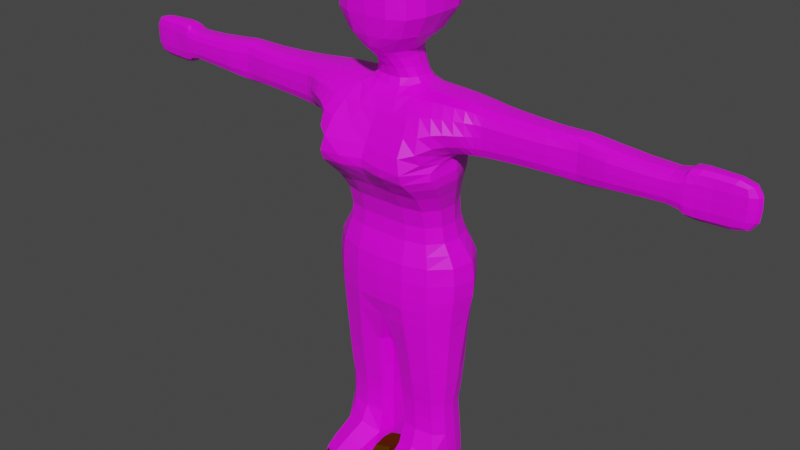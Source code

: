 # Source: TemplateWoman2.blend  (saved by Blender 2.82.7; exported with 4.5.12 LTS)
import bpy
from mathutils import Matrix  # noqa: F401  (used for matrix-valued properties, if any)

bpy.ops.wm.read_factory_settings(use_empty=True)
scene = bpy.context.scene
scene.name = 'Scene'

# ---- collections
col_collection = bpy.data.collections.new('Collection'); scene.collection.children.link(col_collection)

# ---- images (referenced by path relative to the original .blend; pixels are not part of the script)
import os
ASSET_DIR = os.environ.get("B2B_ASSET_DIR", "")  # directory of the original .blend (textures are referenced by path, not embedded)
HERE = os.path.dirname(os.path.abspath(__file__))  # packed textures are extracted next to this script under _unpacked/

def load_image(name, relpath, width, height, colorspace="sRGB"):
    """Load a texture the original file referenced (path relative to the .blend, or extracted next to this script)."""
    p = next((c for c in (os.path.join(HERE, relpath), os.path.join(ASSET_DIR, relpath)) if relpath and os.path.exists(c)), "")
    if p:
        img = bpy.data.images.load(p, check_existing=True)
        img.name = name
    else:  # same state as the original file: an image datablock whose file is absent (Cycles renders it pink)
        img = bpy.data.images.new(name, width, height)
        img.source = "FILE"
        img.filepath = "//" + (relpath or name)
    img.colorspace_settings.name = colorspace
    return img
img_templatewomantex3_png = load_image('TemplateWomanTex3.png', 'TemplateWomanTex3.png', 1024, 1024, 'sRGB')

# ---- materials (node trees are filled in below, after node groups)
mat_body2 = bpy.data.materials.new('Body2')
mat_body2.alpha_threshold = 0.0
mat_body2.use_transparent_shadow = False
mat_body2.line_color = (0.0, 0.0, 0.0, 1.0)
mat_hair2 = bpy.data.materials.new('hair2')
mat_hair2.use_transparent_shadow = False

# ---- material node trees
mat_body2.use_nodes = True; mat_body2.node_tree.nodes.clear()
_N = mat_body2.node_tree.nodes; _L = mat_body2.node_tree.links
n0 = _N.new('ShaderNodeOutputMaterial'); n0.name = 'Material Output'; n0.location = (300, 300)
n1 = _N.new('ShaderNodeBsdfPrincipled'); n1.name = 'Principled BSDF'; n1.location = (10, 300)
n1.distribution = 'GGX'
n1.subsurface_method = 'BURLEY'
n1.inputs[2].default_value = 0.4
n1.inputs[3].default_value = 1.45
n1.inputs[27].default_value = (0.0, 0.0, 0.0, 1.0)
n1.inputs[28].default_value = 1.0
n2 = _N.new('ShaderNodeTexImage'); n2.name = 'Image Texture'; n2.location = (-180, 275)
n2.image = img_templatewomantex3_png
_L.new(n1.outputs[0], n0.inputs[0])
_L.new(n2.outputs[0], n1.inputs[0])
n0.is_active_output = True
mat_hair2.use_nodes = True; mat_hair2.node_tree.nodes.clear()
_N = mat_hair2.node_tree.nodes; _L = mat_hair2.node_tree.links
n0 = _N.new('ShaderNodeOutputMaterial'); n0.name = 'Material Output'; n0.location = (300, 300)
n1 = _N.new('ShaderNodeBsdfPrincipled'); n1.name = 'Principled BSDF'; n1.location = (10, 300)
n1.distribution = 'GGX'
n1.subsurface_method = 'BURLEY'
n1.inputs[0].default_value = (0.09905, 0.03444, 0.0, 1.0)
n1.inputs[1].default_value = 0.8
n1.inputs[3].default_value = 1.45
n1.inputs[13].default_value = 0.0375
n1.inputs[27].default_value = (0.0, 0.0, 0.0, 1.0)
n1.inputs[28].default_value = 1.0
_L.new(n1.outputs[0], n0.inputs[0])
n0.is_active_output = True

# ---- world
world_world = bpy.data.worlds.new('World'); scene.world = world_world
world_world.use_nodes = True; world_world.node_tree.nodes.clear()
_N = world_world.node_tree.nodes; _L = world_world.node_tree.links
n0 = _N.new('ShaderNodeOutputWorld'); n0.name = 'World Output'; n0.location = (300, 300)
n1 = _N.new('ShaderNodeBackground'); n1.name = 'Background'; n1.location = (10, 300)
n1.inputs[0].default_value = (0.05088, 0.05088, 0.05088, 1.0)
_L.new(n1.outputs[0], n0.inputs[0])
n0.is_active_output = True
world_world.color = (0.05088, 0.05088, 0.05088)
world_world.use_sun_shadow = False
world_world.sun_shadow_jitter_overblur = 0.0

# ---- meshes
me_cube = bpy.data.meshes.new('Cube')
me_cube.from_pydata([(0.1474, 0.1204, 1.753), (0.1617, 0.1432, 1.562), (0.09101, -0.1421, 1.753), (0.1725, -0.1648, 1.562), (0.03831, 0.05158, 1.482), (0.03831, -0.1195, 1.482), (0.06829, 0.05158, 1.383), (0.06829, -0.04063, 1.383), (0.08644, 0.0795, 1.373), (0.086, -0.07842, 1.373), (0.1235, 0.1624, 1.211), (0.1381, -0.2725, 1.159), (0.09633, 0.1266, 1.035), (0.1493, -0.08701, 1.035), (1.037, -0.02821, 1.356), (1.037, 0.02494, 1.356), (1.037, -0.02821, 1.229), (1.037, 0.02494, 1.229), (0.164, -0.2006, 1.118), (0.1295, 0.1545, 1.159), (0.1608, 0.1266, 0.9066), (0.1608, -0.08701, 0.9066), (0.8739, -0.03718, 1.329), (0.8739, 0.03391, 1.329), (0.8739, 0.03391, 1.256), (0.8739, -0.03718, 1.256), (0.3245, 0.0617, 1.357), (0.3245, 0.0617, 1.228), (0.3245, -0.06413, 1.228), (0.3245, -0.06413, 1.357), (0.5898, -0.03609, 1.359), (0.5898, 0.03282, 1.359), (0.5898, 0.03282, 1.226), (0.5898, -0.03609, 1.226), (0.6375, -0.05485, 1.347), (0.6375, 0.05158, 1.347), (0.6375, 0.05158, 1.238), (0.6375, -0.05485, 1.238), (0.5257, 0.05158, 1.347), (0.5257, 0.05158, 1.238), (0.5257, -0.05485, 1.238), (0.5257, -0.05485, 1.347), (0.2932, 0.06739, 1.362), (0.2932, 0.06739, 1.222), (0.2932, -0.06912, 1.222), (0.2932, -0.06912, 1.362), (0.1081, 0.1986, 0.8706), (0.1688, -0.1183, 0.8706), (0.1081, 0.1787, 0.6985), (0.1688, -0.1183, 0.6985), (0.02827, -0.05925, 0.00599), (0.2116, -0.05925, 0.00599), (0.1902, 0.09782, 0.00599), (0.02827, 0.09782, 0.00599), (0.01433, 0.07979, 0.3671), (0.01433, -0.069, 0.3671), (0.1762, -0.069, 0.3671), (0.1762, 0.07979, 0.3671), (0.0213, 0.09782, 0.1791), (0.1832, -0.05925, 0.1791), (0.0213, -0.05925, 0.1791), (0.1832, 0.09782, 0.1791), (0.02827, -0.2368, 0.00599), (0.2116, -0.2368, 0.00599), (0.2046, -0.2368, 0.1791), (0.0213, -0.2368, 0.1791), (0.8571, -0.0425, 1.358), (0.8571, 0.03923, 1.358), (0.8571, 0.03923, 1.226), (0.8571, -0.0425, 1.226), (0.9324, -0.02821, 1.356), (0.9324, 0.02494, 1.356), (0.9324, 0.02494, 1.229), (0.9324, -0.02821, 1.229), (0.1688, -0.1183, 0.7266), (0.1081, 0.1782, 0.7266), (0.2239, 0.07345, 1.368), (0.2762, 0.06433, 1.217), (0.2445, -0.06109, 1.217), (0.2239, -0.07377, 1.368), (0.1546, 0.07647, 1.371), (0.1492, 0.06743, 1.214), (0.1806, -0.08502, 1.214), (0.1546, -0.0761, 1.371), (0.01252, -0.0754, 0.3823), (0.1831, 0.09265, 0.3823), (0.01252, 0.09265, 0.3823), (0.1831, -0.0754, 0.3823), (0.01595, -0.06673, 0.3268), (0.1779, 0.08399, 0.3268), (0.01595, 0.08399, 0.3268), (0.1779, -0.06673, 0.3268), (0.03831, -0.08005, 1.461), (0.03831, 0.05158, 1.461), (0.1555, -0.1754, 1.266), (0.1235, 0.0861, 1.292), (1.037, -0.02821, 1.292), (1.037, 0.02494, 1.292), (0.8739, -0.03718, 1.292), (0.8739, 0.03391, 1.292), (0.3245, 0.0617, 1.292), (0.3245, -0.06413, 1.292), (0.5898, 0.03282, 1.292), (0.5898, -0.03609, 1.292), (0.6375, 0.05158, 1.292), (0.6375, -0.05485, 1.292), (0.5257, -0.05485, 1.292), (0.5257, 0.05158, 1.292), (0.2932, -0.06912, 1.292), (0.2932, 0.06739, 1.292), (0.8571, -0.0425, 1.292), (0.8571, 0.03923, 1.292), (0.9324, -0.02821, 1.292), (0.9324, 0.02494, 1.292), (0.2762, 0.07164, 1.292), (0.2604, -0.1223, 1.292), (0.2096, -0.1489, 1.292), (0.2678, 0.09376, 1.292), (0.1287, -0.01081, 1.797), (0.1721, -0.01081, 1.562), (0.06829, -0.03394, 1.482), (0.06829, 0.005473, 1.383), (0.1047, 0.0005394, 1.373), (0.2359, -0.02014, 1.185), (0.1823, 0.0198, 1.035), (1.056, -0.001682, 1.361), (1.056, -0.001682, 1.224), (0.2518, -0.02307, 1.138), (0.1823, 0.0198, 0.9066), (0.8857, -0.001682, 1.253), (0.8857, -0.001682, 1.331), (0.3116, -0.001239, 1.362), (0.3116, -0.001239, 1.223), (0.5888, -0.001682, 1.363), (0.5888, -0.001682, 1.221), (0.6387, -0.001682, 1.351), (0.6387, -0.001682, 1.234), (0.5219, -0.001682, 1.234), (0.5219, -0.001682, 1.351), (0.2788, -0.0008741, 1.217), (0.2788, -0.0008741, 1.368), (0.2855, 0.04017, 0.8706), (0.2609, 0.03022, 0.6985), (0.2116, 0.01929, 0.00599), (0.02827, 0.01929, 0.00599), (0.1977, 0.005396, 0.3671), (0.01433, 0.005396, 0.3671), (0.2046, 0.01929, 0.1791), (0.0213, 0.01929, 0.1791), (0.8682, -0.001682, 1.221), (0.8682, -0.001682, 1.363), (0.9468, -0.001682, 1.224), (0.9468, -0.001682, 1.361), (0.2855, 0.02999, 0.7266), (0.2065, -0.0001413, 1.373), (0.2446, 0.001722, 1.211), (0.2284, 0.01346, 1.208), (0.1341, 0.000225, 1.376), (0.01252, 0.008622, 0.3823), (0.2045, 0.008622, 0.3823), (0.01595, 0.008631, 0.3268), (0.1993, 0.008631, 0.3268), (0.06829, -0.01424, 1.461), (1.056, -0.001682, 1.292), (0.1342, 0.06743, 1.214), (-0.1474, 0.1204, 1.753), (-0.1617, 0.1432, 1.562), (-0.09101, -0.1421, 1.753), (-0.1725, -0.1648, 1.562), (-0.03831, 0.05158, 1.482), (-0.03831, -0.1195, 1.482), (-0.06829, 0.05158, 1.383), (-0.06829, -0.04063, 1.383), (-0.08644, 0.0795, 1.373), (-0.086, -0.07842, 1.373), (-0.1235, 0.1624, 1.211), (-0.1381, -0.2725, 1.159), (-0.09633, 0.1266, 1.035), (-0.1493, -0.08701, 1.035), (-1.037, -0.02821, 1.356), (-1.037, 0.02494, 1.356), (-1.037, -0.02821, 1.229), (-1.037, 0.02494, 1.229), (-0.164, -0.2006, 1.118), (-0.1295, 0.1545, 1.159), (-0.1608, 0.1266, 0.9066), (-0.1608, -0.08701, 0.9066), (-0.8739, -0.03718, 1.329), (-0.8739, 0.03391, 1.329), (-0.8739, 0.03391, 1.256), (-0.8739, -0.03718, 1.256), (-0.3245, 0.0617, 1.357), (-0.3245, 0.0617, 1.228), (-0.3245, -0.06413, 1.228), (-0.3245, -0.06413, 1.357), (-0.5898, -0.03609, 1.359), (-0.5898, 0.03282, 1.359), (-0.5898, 0.03282, 1.226), (-0.5898, -0.03609, 1.226), (-0.6375, -0.05485, 1.347), (-0.6375, 0.05158, 1.347), (-0.6375, 0.05158, 1.238), (-0.6375, -0.05485, 1.238), (-0.5257, 0.05158, 1.347), (-0.5257, 0.05158, 1.238), (-0.5257, -0.05485, 1.238), (-0.5257, -0.05485, 1.347), (-0.2932, 0.06739, 1.362), (-0.2932, 0.06739, 1.222), (-0.2932, -0.06912, 1.222), (-0.2932, -0.06912, 1.362), (-0.1081, 0.1986, 0.8706), (-0.1688, -0.1183, 0.8706), (-0.1081, 0.1787, 0.6985), (-0.1688, -0.1183, 0.6985), (0.0, 0.1527, 1.562), (0.0, -0.1712, 1.763), (0.0, -0.1648, 1.562), (0.0, 0.128, 1.754), (0.0, 0.05158, 1.482), (0.0, -0.1623, 1.482), (0.0, 0.05158, 1.383), (0.0, -0.04063, 1.382), (0.0, 0.05158, 1.347), (0.0, -0.102, 1.347), (0.0, 0.1277, 1.238), (0.0, -0.1561, 1.186), (0.0, 0.1266, 1.035), (0.0, -0.08701, 1.035), (0.0, 0.1277, 1.159), (0.0, -0.1711, 1.159), (0.0, 0.1266, 0.9066), (0.0, -0.08701, 0.9066), (0.0, 0.1986, 0.8706), (0.0, -0.1183, 0.8706), (0.0, 0.1787, 0.6985), (0.0, -0.1183, 0.6985), (-0.02827, -0.05925, 0.00599), (-0.2116, -0.05925, 0.00599), (-0.1902, 0.09782, 0.00599), (-0.02827, 0.09782, 0.00599), (-0.01433, 0.07979, 0.3671), (-0.01433, -0.069, 0.3671), (-0.1762, -0.069, 0.3671), (-0.1762, 0.07979, 0.3671), (-0.0213, 0.09782, 0.1791), (-0.1832, -0.05925, 0.1791), (-0.0213, -0.05925, 0.1791), (-0.1832, 0.09782, 0.1791), (-0.02827, -0.2368, 0.00599), (-0.2116, -0.2368, 0.00599), (-0.2046, -0.2368, 0.1791), (-0.0213, -0.2368, 0.1791), (-0.8571, -0.0425, 1.358), (-0.8571, 0.03923, 1.358), (-0.8571, 0.03923, 1.226), (-0.8571, -0.0425, 1.226), (-0.9324, -0.02821, 1.356), (-0.9324, 0.02494, 1.356), (-0.9324, 0.02494, 1.229), (-0.9324, -0.02821, 1.229), (-0.1688, -0.1183, 0.7266), (-0.1081, 0.1782, 0.7266), (0.0, 0.1782, 0.7266), (0.0, -0.1183, 0.7266), (-0.2239, 0.07345, 1.368), (-0.2762, 0.06433, 1.217), (-0.2445, -0.06109, 1.217), (-0.2239, -0.07377, 1.368), (-0.1546, 0.07647, 1.371), (-0.1492, 0.06743, 1.214), (-0.1806, -0.08502, 1.214), (-0.1546, -0.0761, 1.371), (-0.01252, -0.0754, 0.3823), (-0.1831, 0.09265, 0.3823), (-0.01252, 0.09265, 0.3823), (-0.1831, -0.0754, 0.3823), (-0.01595, -0.06673, 0.3268), (-0.1779, 0.08399, 0.3268), (-0.01595, 0.08399, 0.3268), (-0.1779, -0.06673, 0.3268), (-0.03831, -0.08005, 1.461), (-0.03831, 0.05158, 1.461), (0.0, -0.1104, 1.461), (0.0, 0.05158, 1.461), (-0.1555, -0.1754, 1.266), (-0.1235, 0.0861, 1.292), (-1.037, -0.02821, 1.292), (-1.037, 0.02494, 1.292), (-0.8739, -0.03718, 1.292), (-0.8739, 0.03391, 1.292), (-0.3245, 0.0617, 1.292), (-0.3245, -0.06413, 1.292), (-0.5898, 0.03282, 1.292), (-0.5898, -0.03609, 1.292), (-0.6375, 0.05158, 1.292), (-0.6375, -0.05485, 1.292), (-0.5257, -0.05485, 1.292), (-0.5257, 0.05158, 1.292), (-0.2932, -0.06912, 1.292), (-0.2932, 0.06739, 1.292), (0.0, 0.103, 1.292), (0.0, -0.1291, 1.266), (-0.8571, -0.0425, 1.292), (-0.8571, 0.03923, 1.292), (-0.9324, -0.02821, 1.292), (-0.9324, 0.02494, 1.292), (-0.2762, 0.07164, 1.292), (-0.2604, -0.1223, 1.292), (-0.2096, -0.1489, 1.292), (-0.2678, 0.09376, 1.292), (-0.1287, -0.01081, 1.797), (-0.1721, -0.01081, 1.562), (-0.06829, -0.03394, 1.482), (-0.06829, 0.005473, 1.383), (-0.1047, 0.0005394, 1.373), (-0.2359, -0.02014, 1.185), (-0.1823, 0.0198, 1.035), (-1.056, -0.001682, 1.361), (-1.056, -0.001682, 1.224), (-0.2518, -0.02307, 1.138), (-0.1823, 0.0198, 0.9066), (-0.8857, -0.001682, 1.253), (-0.8857, -0.001682, 1.331), (-0.3116, -0.001239, 1.362), (-0.3116, -0.001239, 1.223), (-0.5888, -0.001682, 1.363), (-0.5888, -0.001682, 1.221), (-0.6387, -0.001682, 1.351), (-0.6387, -0.001682, 1.234), (-0.5219, -0.001682, 1.234), (-0.5219, -0.001682, 1.351), (-0.2788, -0.0008741, 1.217), (-0.2788, -0.0008741, 1.368), (-0.2855, 0.04017, 0.8706), (-0.2609, 0.03022, 0.6985), (0.0, 0.03022, 0.6985), (0.0, -0.0117, 1.819), (-0.2116, 0.01929, 0.00599), (-0.02827, 0.01929, 0.00599), (-0.1977, 0.005396, 0.3671), (-0.01433, 0.005396, 0.3671), (-0.2046, 0.01929, 0.1791), (-0.0213, 0.01929, 0.1791), (-0.8682, -0.001682, 1.221), (-0.8682, -0.001682, 1.363), (-0.9468, -0.001682, 1.224), (-0.9468, -0.001682, 1.361), (-0.2855, 0.02999, 0.7266), (-0.2065, -0.0001413, 1.373), (-0.2446, 0.001722, 1.211), (-0.2284, 0.01346, 1.208), (-0.1341, 0.000225, 1.376), (-0.01252, 0.008622, 0.3823), (-0.2045, 0.008622, 0.3823), (-0.01595, 0.008631, 0.3268), (-0.1993, 0.008631, 0.3268), (-0.06829, -0.01424, 1.461), (-1.056, -0.001682, 1.292), (-0.1342, 0.06743, 1.214)], [], [(215, 1, 4, 219), (119, 118, 2, 3), (215, 218, 0, 1), (119, 3, 5, 120), (121, 7, 9, 122), (162, 92, 7, 121), (284, 93, 6, 221), (152, 70, 14, 125), (221, 6, 8, 223), (301, 95, 10, 225), (124, 13, 21, 128), (127, 18, 13, 124), (229, 19, 12, 227), (163, 96, 16, 126), (113, 71, 15, 97), (151, 72, 17, 126), (112, 73, 16, 96), (225, 10, 19, 229), (123, 11, 18, 127), (227, 12, 20, 231), (105, 37, 25, 98), (136, 36, 24, 129), (104, 35, 23, 99), (135, 34, 22, 130), (140, 45, 29, 131), (109, 42, 26, 100), (139, 43, 27, 132), (108, 44, 28, 101), (138, 41, 30, 133), (107, 38, 31, 102), (137, 39, 32, 134), (106, 40, 33, 103), (133, 30, 34, 135), (102, 31, 35, 104), (134, 32, 36, 136), (103, 33, 37, 105), (101, 28, 40, 106), (132, 27, 39, 137), (100, 26, 38, 107), (131, 29, 41, 138), (115, 78, 44, 108), (155, 77, 43, 139), (114, 76, 42, 109), (154, 79, 45, 140), (128, 21, 47, 141), (231, 20, 46, 233), (148, 58, 53, 144), (153, 74, 49, 142), (263, 75, 48, 235), (21, 232, 234, 47), (74, 264, 236, 49), (13, 228, 232, 21), (11, 226, 230, 18), (94, 302, 226, 11), (18, 230, 228, 13), (7, 222, 224, 9), (92, 283, 222, 7), (3, 217, 220, 5), (3, 2, 216, 217), (118, 337, 216, 2), (144, 143, 51, 50), (147, 59, 51, 143), (58, 61, 52, 53), (60, 50, 62, 65), (87, 84, 55, 56), (86, 85, 57, 54), (159, 87, 56, 145), (158, 86, 54, 146), (91, 88, 60, 59), (90, 89, 61, 58), (161, 91, 59, 147), (160, 90, 58, 148), (64, 65, 62, 63), (51, 59, 64, 63), (50, 51, 63, 62), (59, 60, 65, 64), (98, 25, 69, 110), (129, 24, 68, 149), (99, 23, 67, 111), (130, 22, 66, 150), (110, 69, 73, 112), (149, 68, 72, 151), (111, 67, 71, 113), (150, 66, 70, 152), (47, 234, 264, 74), (233, 46, 75, 263), (141, 47, 74, 153), (157, 83, 79, 154), (117, 80, 76, 114), (156, 81, 77, 155), (116, 82, 78, 115), (94, 11, 82, 116), (123, 10, 81, 156), (95, 8, 80, 117), (122, 9, 83, 157), (336, 235, 86, 158), (142, 49, 87, 159), (235, 48, 85, 86), (49, 236, 84, 87), (146, 54, 90, 160), (145, 56, 91, 161), (54, 57, 89, 90), (56, 55, 88, 91), (5, 220, 283, 92), (219, 4, 93, 284), (120, 5, 92, 162), (10, 95, 117, 81), (9, 94, 116, 83), (83, 116, 115, 79), (81, 117, 114, 77), (68, 111, 113, 72), (66, 110, 112, 70), (24, 99, 111, 68), (22, 98, 110, 66), (9, 224, 302, 94), (77, 114, 109, 43), (79, 115, 108, 45), (27, 100, 107, 39), (29, 101, 106, 41), (30, 103, 105, 34), (32, 102, 104, 36), (41, 106, 103, 30), (39, 107, 102, 32), (45, 108, 101, 29), (43, 109, 100, 27), (36, 104, 99, 24), (34, 105, 98, 22), (70, 112, 96, 14), (72, 113, 97, 17), (125, 14, 96, 163), (223, 8, 95, 301), (15, 125, 163, 97), (4, 120, 162, 93), (57, 145, 161, 89), (55, 146, 160, 88), (48, 142, 159, 85), (236, 336, 158, 84), (8, 122, 157, 80), (11, 123, 156, 82), (82, 156, 155, 78), (80, 157, 154, 76), (46, 141, 153, 75), (67, 150, 152, 71), (69, 149, 151, 73), (23, 130, 150, 67), (25, 129, 149, 69), (88, 160, 148, 60), (89, 161, 147, 61), (84, 158, 146, 55), (85, 159, 145, 57), (61, 147, 143, 52), (53, 52, 143, 144), (0, 218, 337, 118), (75, 153, 142, 48), (60, 148, 144, 50), (20, 128, 141, 46), (76, 154, 140, 42), (78, 155, 139, 44), (26, 131, 138, 38), (28, 132, 137, 40), (33, 134, 136, 37), (31, 133, 135, 35), (40, 137, 134, 33), (38, 138, 133, 31), (44, 139, 132, 28), (42, 140, 131, 26), (35, 135, 130, 23), (37, 136, 129, 25), (10, 123, 127, 19), (73, 151, 126, 16), (97, 163, 126, 17), (19, 127, 124, 12), (12, 124, 128, 20), (71, 152, 125, 15), (93, 162, 121, 6), (6, 121, 122, 8), (1, 119, 120, 4), (1, 0, 118, 119), (215, 219, 169, 166), (312, 168, 167, 311), (215, 166, 165, 218), (312, 313, 170, 168), (314, 315, 174, 172), (357, 314, 172, 281), (284, 221, 171, 282), (347, 318, 179, 257), (221, 223, 173, 171), (301, 225, 175, 286), (317, 321, 186, 178), (320, 317, 178, 183), (229, 227, 177, 184), (358, 319, 181, 287), (306, 288, 180, 258), (346, 319, 182, 259), (305, 287, 181, 260), (225, 229, 184, 175), (316, 320, 183, 176), (227, 231, 185, 177), (296, 289, 190, 202), (329, 322, 189, 201), (295, 290, 188, 200), (328, 323, 187, 199), (333, 324, 194, 210), (300, 291, 191, 207), (332, 325, 192, 208), (299, 292, 193, 209), (331, 326, 195, 206), (298, 293, 196, 203), (330, 327, 197, 204), (297, 294, 198, 205), (326, 328, 199, 195), (293, 295, 200, 196), (327, 329, 201, 197), (294, 296, 202, 198), (292, 297, 205, 193), (325, 330, 204, 192), (291, 298, 203, 191), (324, 331, 206, 194), (308, 299, 209, 267), (350, 332, 208, 266), (307, 300, 207, 265), (349, 333, 210, 268), (321, 334, 212, 186), (231, 233, 211, 185), (343, 339, 240, 245), (348, 335, 214, 261), (263, 235, 213, 262), (186, 212, 234, 232), (261, 214, 236, 264), (178, 186, 232, 228), (176, 183, 230, 226), (285, 176, 226, 302), (183, 178, 228, 230), (172, 174, 224, 222), (281, 172, 222, 283), (168, 170, 220, 217), (168, 217, 216, 167), (311, 167, 216, 337), (339, 237, 238, 338), (342, 338, 238, 246), (245, 240, 239, 248), (247, 252, 249, 237), (276, 243, 242, 273), (275, 241, 244, 274), (354, 340, 243, 276), (353, 341, 241, 275), (280, 246, 247, 277), (279, 245, 248, 278), (356, 342, 246, 280), (355, 343, 245, 279), (251, 250, 249, 252), (238, 250, 251, 246), (237, 249, 250, 238), (246, 251, 252, 247), (289, 303, 256, 190), (322, 344, 255, 189), (290, 304, 254, 188), (323, 345, 253, 187), (303, 305, 260, 256), (344, 346, 259, 255), (304, 306, 258, 254), (345, 347, 257, 253), (212, 261, 264, 234), (233, 263, 262, 211), (334, 348, 261, 212), (352, 349, 268, 272), (310, 307, 265, 269), (351, 350, 266, 270), (309, 308, 267, 271), (285, 309, 271, 176), (316, 351, 270, 175), (286, 310, 269, 173), (315, 352, 272, 174), (336, 353, 275, 235), (335, 354, 276, 214), (235, 275, 274, 213), (214, 276, 273, 236), (341, 355, 279, 241), (340, 356, 280, 243), (241, 279, 278, 244), (243, 280, 277, 242), (170, 281, 283, 220), (219, 284, 282, 169), (313, 357, 281, 170), (175, 270, 310, 286), (174, 272, 309, 285), (272, 268, 308, 309), (270, 266, 307, 310), (255, 259, 306, 304), (253, 257, 305, 303), (189, 255, 304, 290), (187, 253, 303, 289), (174, 285, 302, 224), (266, 208, 300, 307), (268, 210, 299, 308), (192, 204, 298, 291), (194, 206, 297, 292), (195, 199, 296, 294), (197, 201, 295, 293), (206, 195, 294, 297), (204, 197, 293, 298), (210, 194, 292, 299), (208, 192, 291, 300), (201, 189, 290, 295), (199, 187, 289, 296), (257, 179, 287, 305), (259, 182, 288, 306), (318, 358, 287, 179), (223, 301, 286, 173), (180, 288, 358, 318), (169, 282, 357, 313), (244, 278, 356, 340), (242, 277, 355, 341), (213, 274, 354, 335), (236, 273, 353, 336), (173, 269, 352, 315), (176, 271, 351, 316), (271, 267, 350, 351), (269, 265, 349, 352), (211, 262, 348, 334), (254, 258, 347, 345), (256, 260, 346, 344), (188, 254, 345, 323), (190, 256, 344, 322), (277, 247, 343, 355), (278, 248, 342, 356), (273, 242, 341, 353), (274, 244, 340, 354), (248, 239, 338, 342), (240, 339, 338, 239), (165, 311, 337, 218), (262, 213, 335, 348), (247, 237, 339, 343), (185, 211, 334, 321), (265, 207, 333, 349), (267, 209, 332, 350), (191, 203, 331, 324), (193, 205, 330, 325), (198, 202, 329, 327), (196, 200, 328, 326), (205, 198, 327, 330), (203, 196, 326, 331), (209, 193, 325, 332), (207, 191, 324, 333), (200, 188, 323, 328), (202, 190, 322, 329), (175, 184, 320, 316), (260, 181, 319, 346), (288, 182, 319, 358), (184, 177, 317, 320), (177, 185, 321, 317), (258, 180, 318, 347), (282, 171, 314, 357), (171, 173, 315, 314), (166, 169, 313, 312), (166, 312, 311, 165)])
_uv = me_cube.uv_layers.new(name='UVMap')
_uv.uv.foreach_set('vector', [0.4989, 0.09036, 0.5246, 0.09036, 0.5246, 0.1487, 0.4989, 0.1487, 0.5475, 0.09036, 0.5475, 0.04329, 0.5788, 0.04329, 0.5788, 0.09036, 0.4989, 0.09036, 0.4989, 0.01335, 0.5246, 0.04329, 0.5246, 0.09036, 0.5475, 0.09036, 0.5788, 0.09036, 0.5788, 0.1487, 0.5475, 0.1487, 0.3224, 0.9917, 0.3224, 0.9618, 0.367, 0.9253, 0.367, 0.9917, 0.5475, 0.1573, 0.5788, 0.1573, 0.5788, 0.1875, 0.5475, 0.1875, 0.4989, 0.1573, 0.5246, 0.1573, 0.5246, 0.1875, 0.4989, 0.1875, 0.1438, 0.0154, 0.1438, 0.033, 0.1089, 0.033, 0.1089, 0.0154, 0.736, 0.9549, 0.6941, 0.9549, 0.6413, 0.9364, 0.736, 0.9364, 0.736, 0.8889, 0.6413, 0.8889, 0.6413, 0.8106, 0.736, 0.8106, 0.4787, 0.6473, 0.367, 0.6473, 0.367, 0.5484, 0.4787, 0.5484, 0.4787, 0.7478, 0.367, 0.7478, 0.367, 0.6473, 0.4787, 0.6473, 0.736, 0.7605, 0.6413, 0.7605, 0.6413, 0.6654, 0.736, 0.6654, 0.5765, 0.4427, 0.5665, 0.4427, 0.5665, 0.4225, 0.5765, 0.4225, 0.1438, 0.09677, 0.1438, 0.1137, 0.1089, 0.1137, 0.1089, 0.09677, 0.1438, 0.06964, 0.1438, 0.07937, 0.1089, 0.07937, 0.1089, 0.06964, 0.1438, 0.04252, 0.1438, 0.05977, 0.1089, 0.05977, 0.1089, 0.04252, 0.736, 0.8106, 0.6413, 0.8106, 0.6413, 0.7605, 0.736, 0.7605, 0.4787, 0.764, 0.367, 0.764, 0.367, 0.7478, 0.4787, 0.7478, 0.736, 0.6654, 0.6413, 0.6654, 0.6413, 0.5566, 0.736, 0.5566, 0.1783, 0.3786, 0.1913, 0.3786, 0.1913, 0.4901, 0.1783, 0.4901, 0.2033, 0.3786, 0.2137, 0.3786, 0.2137, 0.4901, 0.2033, 0.4901, 0.2248, 0.3786, 0.2395, 0.3786, 0.2395, 0.4901, 0.2248, 0.4901, 0.1557, 0.3786, 0.1666, 0.3786, 0.1666, 0.4901, 0.1557, 0.4901, 0.1557, 0.2217, 0.1666, 0.2217, 0.1666, 0.2403, 0.1557, 0.2403, 0.2248, 0.2217, 0.2395, 0.2217, 0.2395, 0.2403, 0.2248, 0.2403, 0.2033, 0.2217, 0.2137, 0.2217, 0.2137, 0.2403, 0.2033, 0.2403, 0.1783, 0.2217, 0.1913, 0.2217, 0.1913, 0.2403, 0.1783, 0.2403, 0.1557, 0.3391, 0.1666, 0.3391, 0.1666, 0.3617, 0.1557, 0.3617, 0.2248, 0.3391, 0.2395, 0.3391, 0.2395, 0.3617, 0.2248, 0.3617, 0.2033, 0.3391, 0.2137, 0.3391, 0.2137, 0.3617, 0.2033, 0.3617, 0.1783, 0.3391, 0.1913, 0.3391, 0.1913, 0.3617, 0.1783, 0.3617, 0.1557, 0.3617, 0.1666, 0.3617, 0.1666, 0.3786, 0.1557, 0.3786, 0.2248, 0.3617, 0.2395, 0.3617, 0.2395, 0.3786, 0.2248, 0.3786, 0.2033, 0.3617, 0.2137, 0.3617, 0.2137, 0.3786, 0.2033, 0.3786, 0.1783, 0.3617, 0.1913, 0.3617, 0.1913, 0.3786, 0.1783, 0.3786, 0.1783, 0.2403, 0.1913, 0.2403, 0.1913, 0.3391, 0.1783, 0.3391, 0.2033, 0.2403, 0.2137, 0.2403, 0.2137, 0.3391, 0.2033, 0.3391, 0.2248, 0.2403, 0.2395, 0.2403, 0.2395, 0.3391, 0.2248, 0.3391, 0.1557, 0.2403, 0.1666, 0.2403, 0.1666, 0.3391, 0.1557, 0.3391, 0.1783, 0.1876, 0.1913, 0.1876, 0.1913, 0.2217, 0.1783, 0.2217, 0.2033, 0.1876, 0.2137, 0.1876, 0.2137, 0.2217, 0.2033, 0.2217, 0.2248, 0.1876, 0.2395, 0.1876, 0.2395, 0.2217, 0.2248, 0.2217, 0.1557, 0.1876, 0.1666, 0.1876, 0.1666, 0.2217, 0.1557, 0.2217, 0.4787, 0.5484, 0.367, 0.5484, 0.367, 0.5073, 0.4787, 0.5073, 0.736, 0.5566, 0.6413, 0.5566, 0.6413, 0.4956, 0.736, 0.4956, 0.8982, 0.2456, 0.8738, 0.2456, 0.8738, 0.1926, 0.8982, 0.1926, 0.02099, 0.7732, 0.02099, 0.8299, 0.01148, 0.8299, 0.01148, 0.7732, 0.05989, 0.6495, 0.05989, 0.6163, 0.06888, 0.6163, 0.06888, 0.6495, 0.367, 0.5484, 0.275, 0.5484, 0.275, 0.5073, 0.367, 0.5073, 0.02099, 0.8299, 0.02099, 0.8815, 0.01148, 0.8815, 0.01148, 0.8299, 0.367, 0.6473, 0.275, 0.6473, 0.275, 0.5484, 0.367, 0.5484, 0.367, 0.764, 0.275, 0.764, 0.275, 0.7478, 0.367, 0.7478, 0.367, 0.8513, 0.275, 0.8513, 0.275, 0.764, 0.367, 0.764, 0.367, 0.7478, 0.275, 0.7478, 0.275, 0.6473, 0.367, 0.6473, 0.3224, 0.9618, 0.275, 0.9618, 0.275, 0.9253, 0.367, 0.9253, 0.5788, 0.1573, 0.602, 0.1573, 0.602, 0.1875, 0.5788, 0.1875, 0.5025, 0.3107, 0.3881, 0.3107, 0.3881, 0.1988, 0.5025, 0.1988, 0.5025, 0.3107, 0.5025, 0.4833, 0.3881, 0.4833, 0.3881, 0.3107, 0.5475, 0.04329, 0.5475, 0.01335, 0.5788, 0.01335, 0.5788, 0.04329, 0.9096, 0.1426, 0.8568, 0.1426, 0.8568, 0.1186, 0.9096, 0.1186, 0.8982, 0.2964, 0.9225, 0.2964, 0.9225, 0.3492, 0.8982, 0.3492, 0.8738, 0.2456, 0.8264, 0.2456, 0.8264, 0.1926, 0.8738, 0.1926, 0.9225, 0.2456, 0.9225, 0.1926, 0.9767, 0.1926, 0.9767, 0.2456, 0.09215, 0.3958, 0.04123, 0.3958, 0.04123, 0.3911, 0.09215, 0.3911, 0.04563, 0.2562, 0.08656, 0.2562, 0.08656, 0.2616, 0.04563, 0.2616, 0.1316, 0.3958, 0.09215, 0.3958, 0.09215, 0.3911, 0.1316, 0.3911, 0.01291, 0.2562, 0.04563, 0.2562, 0.04563, 0.2616, 0.01291, 0.2616, 0.09215, 0.379, 0.04123, 0.379, 0.04123, 0.3358, 0.09215, 0.3358, 0.04563, 0.273, 0.08656, 0.273, 0.08656, 0.3137, 0.04563, 0.3137, 0.1316, 0.379, 0.09215, 0.379, 0.09215, 0.3358, 0.1316, 0.3358, 0.01291, 0.273, 0.04563, 0.273, 0.04563, 0.3137, 0.01291, 0.3137, 0.8568, 0.01139, 0.9096, 0.01139, 0.9096, 0.06434, 0.8568, 0.06434, 0.9225, 0.3492, 0.9225, 0.2964, 0.9767, 0.2964, 0.9767, 0.3492, 0.9096, 0.1186, 0.8568, 0.1186, 0.8568, 0.06434, 0.9096, 0.06434, 0.9225, 0.2964, 0.9225, 0.2456, 0.9767, 0.2456, 0.9767, 0.2964, 0.1755, 0.04252, 0.1755, 0.05977, 0.1668, 0.05977, 0.1668, 0.04252, 0.1755, 0.06964, 0.1755, 0.07937, 0.1668, 0.07937, 0.1668, 0.06964, 0.1755, 0.09677, 0.1755, 0.1137, 0.1668, 0.1137, 0.1668, 0.09677, 0.1755, 0.0154, 0.1755, 0.033, 0.1668, 0.033, 0.1668, 0.0154, 0.1668, 0.04252, 0.1668, 0.05977, 0.1438, 0.05977, 0.1438, 0.04252, 0.1668, 0.06964, 0.1668, 0.07937, 0.1438, 0.07937, 0.1438, 0.06964, 0.1668, 0.09677, 0.1668, 0.1137, 0.1438, 0.1137, 0.1438, 0.09677, 0.1668, 0.0154, 0.1668, 0.033, 0.1438, 0.033, 0.1438, 0.0154, 0.06498, 0.8299, 0.06498, 0.8815, 0.02099, 0.8815, 0.02099, 0.8299, 0.0159, 0.6495, 0.0159, 0.6163, 0.05989, 0.6163, 0.05989, 0.6495, 0.06498, 0.7732, 0.06498, 0.8299, 0.02099, 0.8299, 0.02099, 0.7732, 0.1557, 0.161, 0.1666, 0.161, 0.1666, 0.1876, 0.1557, 0.1876, 0.2248, 0.161, 0.2395, 0.161, 0.2395, 0.1876, 0.2248, 0.1876, 0.2033, 0.161, 0.2137, 0.161, 0.2137, 0.1876, 0.2033, 0.1876, 0.1783, 0.161, 0.1913, 0.161, 0.1913, 0.1876, 0.1783, 0.1876, 0.367, 0.8513, 0.367, 0.764, 0.4229, 0.8243, 0.4229, 0.8513, 0.5206, 0.8106, 0.6413, 0.8106, 0.6009, 0.8354, 0.5206, 0.8354, 0.6413, 0.8889, 0.6413, 0.9364, 0.6009, 0.9364, 0.6009, 0.8889, 0.367, 0.9917, 0.367, 0.9253, 0.4229, 0.9253, 0.4229, 0.9917, 0.01291, 0.1604, 0.04563, 0.1604, 0.04563, 0.2562, 0.01291, 0.2562, 0.1316, 0.4901, 0.09215, 0.4901, 0.09215, 0.3958, 0.1316, 0.3958, 0.04563, 0.1604, 0.08656, 0.1604, 0.08656, 0.2562, 0.04563, 0.2562, 0.09215, 0.4901, 0.04123, 0.4901, 0.04123, 0.3958, 0.09215, 0.3958, 0.01291, 0.2616, 0.04563, 0.2616, 0.04563, 0.273, 0.01291, 0.273, 0.1316, 0.3911, 0.09215, 0.3911, 0.09215, 0.379, 0.1316, 0.379, 0.04563, 0.2616, 0.08656, 0.2616, 0.08656, 0.273, 0.04563, 0.273, 0.09215, 0.3911, 0.04123, 0.3911, 0.04123, 0.379, 0.09215, 0.379, 0.5788, 0.1487, 0.602, 0.1487, 0.602, 0.1573, 0.5788, 0.1573, 0.4989, 0.1487, 0.5246, 0.1487, 0.5246, 0.1573, 0.4989, 0.1573, 0.5475, 0.1487, 0.5788, 0.1487, 0.5788, 0.1573, 0.5475, 0.1573, 0.6413, 0.8106, 0.6413, 0.8889, 0.6009, 0.8889, 0.6009, 0.8354, 0.367, 0.9253, 0.367, 0.8513, 0.4229, 0.8513, 0.4229, 0.9253, 0.1666, 0.161, 0.1783, 0.161, 0.1783, 0.1876, 0.1666, 0.1876, 0.2137, 0.161, 0.2248, 0.161, 0.2248, 0.1876, 0.2137, 0.1876, 0.1668, 0.07937, 0.1668, 0.09677, 0.1438, 0.09677, 0.1438, 0.07937, 0.1668, 0.033, 0.1668, 0.04252, 0.1438, 0.04252, 0.1438, 0.033, 0.1755, 0.07937, 0.1755, 0.09677, 0.1668, 0.09677, 0.1668, 0.07937, 0.1755, 0.033, 0.1755, 0.04252, 0.1668, 0.04252, 0.1668, 0.033, 0.367, 0.9253, 0.275, 0.9253, 0.275, 0.8513, 0.367, 0.8513, 0.2137, 0.1876, 0.2248, 0.1876, 0.2248, 0.2217, 0.2137, 0.2217, 0.1666, 0.1876, 0.1783, 0.1876, 0.1783, 0.2217, 0.1666, 0.2217, 0.2137, 0.2403, 0.2248, 0.2403, 0.2248, 0.3391, 0.2137, 0.3391, 0.1666, 0.2403, 0.1783, 0.2403, 0.1783, 0.3391, 0.1666, 0.3391, 0.1666, 0.3617, 0.1783, 0.3617, 0.1783, 0.3786, 0.1666, 0.3786, 0.2137, 0.3617, 0.2248, 0.3617, 0.2248, 0.3786, 0.2137, 0.3786, 0.1666, 0.3391, 0.1783, 0.3391, 0.1783, 0.3617, 0.1666, 0.3617, 0.2137, 0.3391, 0.2248, 0.3391, 0.2248, 0.3617, 0.2137, 0.3617, 0.1666, 0.2217, 0.1783, 0.2217, 0.1783, 0.2403, 0.1666, 0.2403, 0.2137, 0.2217, 0.2248, 0.2217, 0.2248, 0.2403, 0.2137, 0.2403, 0.2137, 0.3786, 0.2248, 0.3786, 0.2248, 0.4901, 0.2137, 0.4901, 0.1666, 0.3786, 0.1783, 0.3786, 0.1783, 0.4901, 0.1666, 0.4901, 0.1438, 0.033, 0.1438, 0.04252, 0.1089, 0.04252, 0.1089, 0.033, 0.1438, 0.07937, 0.1438, 0.09677, 0.1089, 0.09677, 0.1089, 0.07937, 0.5765, 0.4629, 0.5665, 0.4629, 0.5665, 0.4427, 0.5765, 0.4427, 0.736, 0.9364, 0.6413, 0.9364, 0.6413, 0.8889, 0.736, 0.8889, 0.5865, 0.4629, 0.5765, 0.4629, 0.5765, 0.4427, 0.5865, 0.4427, 0.5246, 0.1487, 0.5475, 0.1487, 0.5475, 0.1573, 0.5246, 0.1573, 0.08656, 0.2616, 0.1316, 0.2616, 0.1316, 0.273, 0.08656, 0.273, 0.04123, 0.3911, 0.007468, 0.3911, 0.007468, 0.379, 0.04123, 0.379, 0.08656, 0.1604, 0.1316, 0.1604, 0.1316, 0.2562, 0.08656, 0.2562, 0.04123, 0.4901, 0.007468, 0.4901, 0.007468, 0.3958, 0.04123, 0.3958, 0.6413, 0.9364, 0.6413, 0.9926, 0.6009, 0.9926, 0.6009, 0.9364, 0.367, 0.764, 0.4787, 0.764, 0.4787, 0.8243, 0.4229, 0.8243, 0.1913, 0.161, 0.2033, 0.161, 0.2033, 0.1876, 0.1913, 0.1876, 0.2395, 0.161, 0.2501, 0.161, 0.2501, 0.1876, 0.2395, 0.1876, 0.0159, 0.6163, 0.0159, 0.5479, 0.05989, 0.5479, 0.05989, 0.6163, 0.1668, 0.1137, 0.1668, 0.1275, 0.1438, 0.1275, 0.1438, 0.1137, 0.1668, 0.05977, 0.1668, 0.06964, 0.1438, 0.06964, 0.1438, 0.05977, 0.1755, 0.1137, 0.1755, 0.1275, 0.1668, 0.1275, 0.1668, 0.1137, 0.1755, 0.05977, 0.1755, 0.06964, 0.1668, 0.06964, 0.1668, 0.05977, 0.04123, 0.379, 0.007468, 0.379, 0.007468, 0.3358, 0.04123, 0.3358, 0.08656, 0.273, 0.1316, 0.273, 0.1316, 0.3137, 0.08656, 0.3137, 0.04123, 0.3958, 0.007468, 0.3958, 0.007468, 0.3911, 0.04123, 0.3911, 0.08656, 0.2562, 0.1316, 0.2562, 0.1316, 0.2616, 0.08656, 0.2616, 0.8738, 0.2964, 0.8982, 0.2964, 0.8982, 0.3492, 0.8738, 0.3492, 0.9096, 0.1666, 0.8568, 0.1666, 0.8568, 0.1426, 0.9096, 0.1426, 0.5246, 0.04329, 0.4989, 0.01335, 0.5475, 0.01335, 0.5475, 0.04329, 0.05989, 0.6163, 0.05989, 0.5479, 0.06888, 0.5479, 0.06888, 0.6163, 0.9225, 0.2456, 0.8982, 0.2456, 0.8982, 0.1926, 0.9225, 0.1926, 0.6413, 0.5566, 0.5206, 0.5566, 0.5206, 0.4956, 0.6413, 0.4956, 0.2395, 0.1876, 0.2501, 0.1876, 0.2501, 0.2217, 0.2395, 0.2217, 0.1913, 0.1876, 0.2033, 0.1876, 0.2033, 0.2217, 0.1913, 0.2217, 0.2395, 0.2403, 0.2501, 0.2403, 0.2501, 0.3391, 0.2395, 0.3391, 0.1913, 0.2403, 0.2033, 0.2403, 0.2033, 0.3391, 0.1913, 0.3391, 0.1913, 0.3617, 0.2033, 0.3617, 0.2033, 0.3786, 0.1913, 0.3786, 0.2395, 0.3617, 0.2501, 0.3617, 0.2501, 0.3786, 0.2395, 0.3786, 0.1913, 0.3391, 0.2033, 0.3391, 0.2033, 0.3617, 0.1913, 0.3617, 0.2395, 0.3391, 0.2501, 0.3391, 0.2501, 0.3617, 0.2395, 0.3617, 0.1913, 0.2217, 0.2033, 0.2217, 0.2033, 0.2403, 0.1913, 0.2403, 0.2395, 0.2217, 0.2501, 0.2217, 0.2501, 0.2403, 0.2395, 0.2403, 0.2395, 0.3786, 0.2501, 0.3786, 0.2501, 0.4901, 0.2395, 0.4901, 0.1913, 0.3786, 0.2033, 0.3786, 0.2033, 0.4901, 0.1913, 0.4901, 0.6413, 0.8106, 0.5206, 0.8106, 0.5206, 0.7605, 0.6413, 0.7605, 0.1438, 0.05977, 0.1438, 0.06964, 0.1089, 0.06964, 0.1089, 0.05977, 0.5865, 0.4427, 0.5765, 0.4427, 0.5765, 0.4225, 0.5865, 0.4225, 0.6413, 0.7605, 0.5206, 0.7605, 0.5206, 0.6654, 0.6413, 0.6654, 0.6413, 0.6654, 0.5206, 0.6654, 0.5206, 0.5566, 0.6413, 0.5566, 0.1438, 0.1137, 0.1438, 0.1275, 0.1089, 0.1275, 0.1089, 0.1137, 0.5246, 0.1573, 0.5475, 0.1573, 0.5475, 0.1875, 0.5246, 0.1875, 0.6941, 0.9549, 0.6941, 0.9926, 0.6413, 0.9926, 0.6413, 0.9364, 0.5246, 0.09036, 0.5475, 0.09036, 0.5475, 0.1487, 0.5246, 0.1487, 0.5246, 0.09036, 0.5246, 0.04329, 0.5475, 0.04329, 0.5475, 0.09036, 0.3578, 0.1161, 0.2994, 0.1161, 0.2994, 0.09039, 0.3578, 0.09039, 0.3578, 0.06746, 0.3578, 0.03624, 0.4049, 0.03624, 0.4049, 0.06746, 0.3578, 0.1161, 0.3578, 0.09039, 0.4049, 0.09039, 0.4348, 0.1161, 0.3578, 0.06746, 0.2994, 0.06746, 0.2994, 0.03624, 0.3578, 0.03624, 0.2277, 0.9917, 0.1831, 0.9917, 0.1831, 0.9253, 0.2277, 0.9618, 0.2909, 0.06746, 0.2607, 0.06746, 0.2607, 0.03624, 0.2909, 0.03624, 0.2909, 0.1161, 0.2607, 0.1161, 0.2607, 0.09039, 0.2909, 0.09039, 0.05307, 0.1333, 0.01815, 0.1333, 0.01815, 0.1236, 0.05307, 0.1236, 0.736, 0.9549, 0.736, 0.9364, 0.8308, 0.9364, 0.7779, 0.9549, 0.736, 0.8889, 0.736, 0.8106, 0.8308, 0.8106, 0.8308, 0.8889, 0.08125, 0.6473, 0.08125, 0.5484, 0.1831, 0.5484, 0.1831, 0.6473, 0.08125, 0.7478, 0.08125, 0.6473, 0.1831, 0.6473, 0.1831, 0.7478, 0.736, 0.7605, 0.736, 0.6654, 0.8308, 0.6654, 0.8308, 0.7605, 0.5972, 0.4427, 0.5972, 0.4225, 0.6072, 0.4225, 0.6072, 0.4427, 0.05307, 0.05197, 0.01815, 0.05197, 0.01815, 0.03499, 0.05307, 0.03499, 0.05307, 0.07909, 0.01815, 0.07909, 0.01815, 0.06937, 0.05307, 0.06937, 0.05307, 0.1062, 0.01815, 0.1062, 0.01815, 0.08896, 0.05307, 0.08896, 0.736, 0.8106, 0.736, 0.7605, 0.8308, 0.7605, 0.8308, 0.8106, 0.08125, 0.764, 0.08125, 0.7478, 0.1831, 0.7478, 0.1831, 0.764, 0.736, 0.6654, 0.736, 0.5566, 0.8308, 0.5566, 0.8308, 0.6654, 0.7456, 0.4497, 0.6524, 0.4497, 0.6524, 0.4373, 0.7456, 0.4373, 0.7456, 0.4257, 0.6524, 0.4257, 0.6524, 0.4156, 0.7456, 0.4156, 0.7456, 0.405, 0.6524, 0.405, 0.6524, 0.3894, 0.7456, 0.3894, 0.7456, 0.4748, 0.6524, 0.4748, 0.6524, 0.4629, 0.7456, 0.4629, 0.939, 0.4748, 0.9173, 0.4748, 0.9173, 0.4629, 0.939, 0.4629, 0.939, 0.405, 0.9173, 0.405, 0.9173, 0.3894, 0.939, 0.3894, 0.939, 0.4257, 0.9173, 0.4257, 0.9173, 0.4156, 0.939, 0.4156, 0.939, 0.4497, 0.9173, 0.4497, 0.9173, 0.4373, 0.939, 0.4373, 0.8009, 0.4748, 0.7692, 0.4748, 0.7692, 0.4629, 0.8009, 0.4629, 0.8009, 0.405, 0.7692, 0.405, 0.7692, 0.3894, 0.8009, 0.3894, 0.8009, 0.4257, 0.7692, 0.4257, 0.7692, 0.4156, 0.8009, 0.4156, 0.8009, 0.4497, 0.7692, 0.4497, 0.7692, 0.4373, 0.8009, 0.4373, 0.7692, 0.4748, 0.7456, 0.4748, 0.7456, 0.4629, 0.7692, 0.4629, 0.7692, 0.405, 0.7456, 0.405, 0.7456, 0.3894, 0.7692, 0.3894, 0.7692, 0.4257, 0.7456, 0.4257, 0.7456, 0.4156, 0.7692, 0.4156, 0.7692, 0.4497, 0.7456, 0.4497, 0.7456, 0.4373, 0.7692, 0.4373, 0.9173, 0.4497, 0.8009, 0.4497, 0.8009, 0.4373, 0.9173, 0.4373, 0.9173, 0.4257, 0.8009, 0.4257, 0.8009, 0.4156, 0.9173, 0.4156, 0.9173, 0.405, 0.8009, 0.405, 0.8009, 0.3894, 0.9173, 0.3894, 0.9173, 0.4748, 0.8009, 0.4748, 0.8009, 0.4629, 0.9173, 0.4629, 0.9628, 0.4497, 0.939, 0.4497, 0.939, 0.4373, 0.9628, 0.4373, 0.9628, 0.4257, 0.939, 0.4257, 0.939, 0.4156, 0.9628, 0.4156, 0.9628, 0.405, 0.939, 0.405, 0.939, 0.3894, 0.9628, 0.3894, 0.9628, 0.4748, 0.939, 0.4748, 0.939, 0.4629, 0.9628, 0.4629, 0.08125, 0.5484, 0.08125, 0.5073, 0.1831, 0.5073, 0.1831, 0.5484, 0.736, 0.5566, 0.736, 0.4956, 0.8308, 0.4956, 0.8308, 0.5566, 0.7552, 0.25, 0.8081, 0.25, 0.8081, 0.2745, 0.7552, 0.2745, 0.02099, 0.9898, 0.01148, 0.9898, 0.01148, 0.9331, 0.02099, 0.9331, 0.05989, 0.6495, 0.06888, 0.6495, 0.06888, 0.6826, 0.05989, 0.6826, 0.1831, 0.5484, 0.1831, 0.5073, 0.275, 0.5073, 0.275, 0.5484, 0.02099, 0.9331, 0.01148, 0.9331, 0.01148, 0.8815, 0.02099, 0.8815, 0.1831, 0.6473, 0.1831, 0.5484, 0.275, 0.5484, 0.275, 0.6473, 0.1831, 0.764, 0.1831, 0.7478, 0.275, 0.7478, 0.275, 0.764, 0.1831, 0.8513, 0.1831, 0.764, 0.275, 0.764, 0.275, 0.8513, 0.1831, 0.7478, 0.1831, 0.6473, 0.275, 0.6473, 0.275, 0.7478, 0.2277, 0.9618, 0.1831, 0.9253, 0.275, 0.9253, 0.275, 0.9618, 0.2909, 0.03624, 0.2607, 0.03624, 0.2607, 0.01415, 0.2909, 0.01415, 0.2735, 0.3107, 0.2735, 0.1988, 0.3881, 0.1988, 0.3881, 0.3107, 0.2735, 0.3107, 0.3881, 0.3107, 0.3881, 0.4833, 0.2735, 0.4833, 0.4049, 0.06746, 0.4049, 0.03624, 0.4348, 0.03624, 0.4348, 0.06746, 0.9913, 0.03926, 0.9913, 0.06326, 0.9386, 0.06326, 0.9386, 0.03926, 0.7043, 0.25, 0.6515, 0.25, 0.6515, 0.2257, 0.7043, 0.2257, 0.7552, 0.2745, 0.8081, 0.2745, 0.8081, 0.3219, 0.7552, 0.3219, 0.7552, 0.2257, 0.7552, 0.1716, 0.8081, 0.1716, 0.8081, 0.2257, 0.7227, 0.05497, 0.7274, 0.05497, 0.7274, 0.1059, 0.7227, 0.1059, 0.6038, 0.3222, 0.6038, 0.3276, 0.5629, 0.3276, 0.5629, 0.3222, 0.7227, 0.01556, 0.7274, 0.01556, 0.7274, 0.05497, 0.7227, 0.05497, 0.6365, 0.3222, 0.6365, 0.3276, 0.6038, 0.3276, 0.6038, 0.3222, 0.7396, 0.05497, 0.7827, 0.05497, 0.7827, 0.1059, 0.7396, 0.1059, 0.6038, 0.339, 0.6038, 0.3797, 0.5629, 0.3797, 0.5629, 0.339, 0.7396, 0.01556, 0.7827, 0.01556, 0.7827, 0.05497, 0.7396, 0.05497, 0.6365, 0.339, 0.6365, 0.3797, 0.6038, 0.3797, 0.6038, 0.339, 0.9386, 0.1705, 0.9386, 0.1175, 0.9913, 0.1175, 0.9913, 0.1705, 0.6515, 0.2257, 0.6515, 0.1716, 0.7043, 0.1716, 0.7043, 0.2257, 0.9913, 0.06326, 0.9913, 0.1175, 0.9386, 0.1175, 0.9386, 0.06326, 0.7043, 0.2257, 0.7043, 0.1716, 0.7552, 0.1716, 0.7552, 0.2257, 0.08478, 0.1062, 0.0761, 0.1062, 0.0761, 0.08896, 0.08478, 0.08896, 0.08478, 0.07909, 0.0761, 0.07909, 0.0761, 0.06937, 0.08478, 0.06937, 0.08478, 0.05197, 0.0761, 0.05197, 0.0761, 0.03499, 0.08478, 0.03499, 0.08478, 0.1333, 0.0761, 0.1333, 0.0761, 0.1236, 0.08478, 0.1236, 0.0761, 0.1062, 0.05307, 0.1062, 0.05307, 0.08896, 0.0761, 0.08896, 0.0761, 0.07909, 0.05307, 0.07909, 0.05307, 0.06937, 0.0761, 0.06937, 0.0761, 0.05197, 0.05307, 0.05197, 0.05307, 0.03499, 0.0761, 0.03499, 0.0761, 0.1333, 0.05307, 0.1333, 0.05307, 0.1236, 0.0761, 0.1236, 0.06498, 0.9331, 0.02099, 0.9331, 0.02099, 0.8815, 0.06498, 0.8815, 0.0159, 0.6495, 0.05989, 0.6495, 0.05989, 0.6826, 0.0159, 0.6826, 0.06498, 0.9898, 0.02099, 0.9898, 0.02099, 0.9331, 0.06498, 0.9331, 0.9822, 0.4748, 0.9628, 0.4748, 0.9628, 0.4629, 0.9822, 0.4629, 0.9822, 0.405, 0.9628, 0.405, 0.9628, 0.3894, 0.9822, 0.3894, 0.9822, 0.4257, 0.9628, 0.4257, 0.9628, 0.4156, 0.9822, 0.4156, 0.9822, 0.4497, 0.9628, 0.4497, 0.9628, 0.4373, 0.9822, 0.4373, 0.1831, 0.8513, 0.1389, 0.8513, 0.1389, 0.8243, 0.1831, 0.764, 0.9515, 0.8106, 0.9515, 0.8354, 0.8711, 0.8354, 0.8308, 0.8106, 0.8308, 0.8889, 0.8711, 0.8889, 0.8711, 0.9364, 0.8308, 0.9364, 0.1831, 0.9917, 0.1389, 0.9917, 0.1389, 0.9253, 0.1831, 0.9253, 0.6365, 0.2263, 0.6365, 0.3222, 0.6038, 0.3222, 0.6038, 0.2263, 0.6284, 0.01556, 0.7227, 0.01556, 0.7227, 0.05497, 0.6284, 0.05497, 0.6038, 0.2263, 0.6038, 0.3222, 0.5629, 0.3222, 0.5629, 0.2263, 0.6284, 0.05497, 0.7227, 0.05497, 0.7227, 0.1059, 0.6284, 0.1059, 0.6365, 0.3276, 0.6365, 0.339, 0.6038, 0.339, 0.6038, 0.3276, 0.7274, 0.01556, 0.7396, 0.01556, 0.7396, 0.05497, 0.7274, 0.05497, 0.6038, 0.3276, 0.6038, 0.339, 0.5629, 0.339, 0.5629, 0.3276, 0.7274, 0.05497, 0.7396, 0.05497, 0.7396, 0.1059, 0.7274, 0.1059, 0.2994, 0.03624, 0.2909, 0.03624, 0.2909, 0.01415, 0.2994, 0.01415, 0.2994, 0.1161, 0.2909, 0.1161, 0.2909, 0.09039, 0.2994, 0.09039, 0.2994, 0.06746, 0.2909, 0.06746, 0.2909, 0.03624, 0.2994, 0.03624, 0.8308, 0.8106, 0.8711, 0.8354, 0.8711, 0.8889, 0.8308, 0.8889, 0.1831, 0.9253, 0.1389, 0.9253, 0.1389, 0.8513, 0.1831, 0.8513, 0.9822, 0.4629, 0.9628, 0.4629, 0.9628, 0.4497, 0.9822, 0.4497, 0.9822, 0.4156, 0.9628, 0.4156, 0.9628, 0.405, 0.9822, 0.405, 0.0761, 0.06937, 0.05307, 0.06937, 0.05307, 0.05197, 0.0761, 0.05197, 0.0761, 0.1236, 0.05307, 0.1236, 0.05307, 0.1062, 0.0761, 0.1062, 0.08478, 0.06937, 0.0761, 0.06937, 0.0761, 0.05197, 0.08478, 0.05197, 0.08478, 0.1236, 0.0761, 0.1236, 0.0761, 0.1062, 0.08478, 0.1062, 0.1831, 0.9253, 0.1831, 0.8513, 0.275, 0.8513, 0.275, 0.9253, 0.9628, 0.4156, 0.939, 0.4156, 0.939, 0.405, 0.9628, 0.405, 0.9628, 0.4629, 0.939, 0.4629, 0.939, 0.4497, 0.9628, 0.4497, 0.9173, 0.4156, 0.8009, 0.4156, 0.8009, 0.405, 0.9173, 0.405, 0.9173, 0.4629, 0.8009, 0.4629, 0.8009, 0.4497, 0.9173, 0.4497, 0.7692, 0.4629, 0.7456, 0.4629, 0.7456, 0.4497, 0.7692, 0.4497, 0.7692, 0.4156, 0.7456, 0.4156, 0.7456, 0.405, 0.7692, 0.405, 0.8009, 0.4629, 0.7692, 0.4629, 0.7692, 0.4497, 0.8009, 0.4497, 0.8009, 0.4156, 0.7692, 0.4156, 0.7692, 0.405, 0.8009, 0.405, 0.939, 0.4629, 0.9173, 0.4629, 0.9173, 0.4497, 0.939, 0.4497, 0.939, 0.4156, 0.9173, 0.4156, 0.9173, 0.405, 0.939, 0.405, 0.7456, 0.4156, 0.6524, 0.4156, 0.6524, 0.405, 0.7456, 0.405, 0.7456, 0.4629, 0.6524, 0.4629, 0.6524, 0.4497, 0.7456, 0.4497, 0.05307, 0.1236, 0.01815, 0.1236, 0.01815, 0.1062, 0.05307, 0.1062, 0.05307, 0.06937, 0.01815, 0.06937, 0.01815, 0.05197, 0.05307, 0.05197, 0.5972, 0.4629, 0.5972, 0.4427, 0.6072, 0.4427, 0.6072, 0.4629, 0.736, 0.9364, 0.736, 0.8889, 0.8308, 0.8889, 0.8308, 0.9364, 0.5872, 0.4629, 0.5872, 0.4427, 0.5972, 0.4427, 0.5972, 0.4629, 0.2994, 0.09039, 0.2909, 0.09039, 0.2909, 0.06746, 0.2994, 0.06746, 0.5629, 0.3276, 0.5629, 0.339, 0.5179, 0.339, 0.5179, 0.3276, 0.7274, 0.1059, 0.7396, 0.1059, 0.7396, 0.1397, 0.7274, 0.1397, 0.5629, 0.2263, 0.5629, 0.3222, 0.5179, 0.3222, 0.5179, 0.2263, 0.6284, 0.1059, 0.7227, 0.1059, 0.7227, 0.1397, 0.6284, 0.1397, 0.8308, 0.9364, 0.8711, 0.9364, 0.8711, 0.9926, 0.8308, 0.9926, 0.1831, 0.764, 0.1389, 0.8243, 0.08125, 0.8243, 0.08125, 0.764, 0.9822, 0.4373, 0.9628, 0.4373, 0.9628, 0.4257, 0.9822, 0.4257, 0.9822, 0.3894, 0.9628, 0.3894, 0.9628, 0.3794, 0.9822, 0.3794, 0.0159, 0.6826, 0.05989, 0.6826, 0.05989, 0.7511, 0.0159, 0.7511, 0.0761, 0.03499, 0.05307, 0.03499, 0.05307, 0.02538, 0.0761, 0.02538, 0.0761, 0.08896, 0.05307, 0.08896, 0.05307, 0.07909, 0.0761, 0.07909, 0.08478, 0.03499, 0.0761, 0.03499, 0.0761, 0.02538, 0.08478, 0.02538, 0.08478, 0.08896, 0.0761, 0.08896, 0.0761, 0.07909, 0.08478, 0.07909, 0.7396, 0.1059, 0.7827, 0.1059, 0.7827, 0.1397, 0.7396, 0.1397, 0.5629, 0.339, 0.5629, 0.3797, 0.5179, 0.3797, 0.5179, 0.339, 0.7227, 0.1059, 0.7274, 0.1059, 0.7274, 0.1397, 0.7227, 0.1397, 0.5629, 0.3222, 0.5629, 0.3276, 0.5179, 0.3276, 0.5179, 0.3222, 0.7043, 0.2745, 0.6515, 0.2745, 0.6515, 0.25, 0.7043, 0.25, 0.9913, 0.01529, 0.9913, 0.03926, 0.9386, 0.03926, 0.9386, 0.01529, 0.4049, 0.09039, 0.4049, 0.06746, 0.4348, 0.06746, 0.4348, 0.1161, 0.05989, 0.6826, 0.06888, 0.6826, 0.06888, 0.7511, 0.05989, 0.7511, 0.7552, 0.2257, 0.8081, 0.2257, 0.8081, 0.25, 0.7552, 0.25, 0.8308, 0.5566, 0.8308, 0.4956, 0.9515, 0.4956, 0.9515, 0.5566, 0.9628, 0.3894, 0.939, 0.3894, 0.939, 0.3794, 0.9628, 0.3794, 0.9628, 0.4373, 0.939, 0.4373, 0.939, 0.4257, 0.9628, 0.4257, 0.9173, 0.3894, 0.8009, 0.3894, 0.8009, 0.3794, 0.9173, 0.3794, 0.9173, 0.4373, 0.8009, 0.4373, 0.8009, 0.4257, 0.9173, 0.4257, 0.7692, 0.4373, 0.7456, 0.4373, 0.7456, 0.4257, 0.7692, 0.4257, 0.7692, 0.3894, 0.7456, 0.3894, 0.7456, 0.3794, 0.7692, 0.3794, 0.8009, 0.4373, 0.7692, 0.4373, 0.7692, 0.4257, 0.8009, 0.4257, 0.8009, 0.3894, 0.7692, 0.3894, 0.7692, 0.3794, 0.8009, 0.3794, 0.939, 0.4373, 0.9173, 0.4373, 0.9173, 0.4257, 0.939, 0.4257, 0.939, 0.3894, 0.9173, 0.3894, 0.9173, 0.3794, 0.939, 0.3794, 0.7456, 0.3894, 0.6524, 0.3894, 0.6524, 0.3794, 0.7456, 0.3794, 0.7456, 0.4373, 0.6524, 0.4373, 0.6524, 0.4257, 0.7456, 0.4257, 0.8308, 0.8106, 0.8308, 0.7605, 0.9515, 0.7605, 0.9515, 0.8106, 0.05307, 0.08896, 0.01815, 0.08896, 0.01815, 0.07909, 0.05307, 0.07909, 0.5872, 0.4427, 0.5872, 0.4225, 0.5972, 0.4225, 0.5972, 0.4427, 0.8308, 0.7605, 0.8308, 0.6654, 0.9515, 0.6654, 0.9515, 0.7605, 0.8308, 0.6654, 0.8308, 0.5566, 0.9515, 0.5566, 0.9515, 0.6654, 0.05307, 0.03499, 0.01815, 0.03499, 0.01815, 0.02538, 0.05307, 0.02538, 0.2909, 0.09039, 0.2607, 0.09039, 0.2607, 0.06746, 0.2909, 0.06746, 0.7779, 0.9549, 0.8308, 0.9364, 0.8308, 0.9926, 0.7779, 0.9926, 0.3578, 0.09039, 0.2994, 0.09039, 0.2994, 0.06746, 0.3578, 0.06746, 0.3578, 0.09039, 0.3578, 0.06746, 0.4049, 0.06746, 0.4049, 0.09039])
me_cube.materials.append(mat_body2)
me_cube.use_remesh_preserve_volume = False
me_cube.use_remesh_preserve_attributes = False
me_cube.use_mirror_vertex_groups = False
me_cube.update()
me_cube_001 = bpy.data.meshes.new('Cube.001')
me_cube_001.from_pydata([(0.1953, -0.3514, 0.161), (0.1953, -0.3967, -0.2116), (0.1953, 0.02721, 0.2193), (0.1303, 0.02721, -0.256), (-0.1833, -0.3514, 0.161), (-0.1833, -0.3967, -0.2116), (-0.1833, 0.02721, 0.2193), (-0.1183, 0.02721, -0.256), (0.06985, -0.3134, -0.05162), (0.06985, -0.3134, -0.1536), (-0.05788, -0.3134, -0.05162), (-0.05788, -0.3134, -0.1536), (0.05808, -0.2814, 0.08343), (0.05808, -0.1537, 0.08343), (-0.0461, -0.2814, 0.08343), (-0.0461, -0.1537, 0.08343), (0.1953, -0.3514, -0.003727), (0.1953, 0.02721, -0.003727), (-0.1833, 0.02721, -0.003727), (-0.1833, -0.3514, -0.003727), (0.06985, -0.3134, -0.07798), (-0.05788, -0.3134, -0.07798), (-0.1206, -0.4543, -0.2037), (0.1326, -0.4543, -0.2037), (-0.1206, -0.4543, 0.0159), (0.1326, -0.4543, 0.0159), (0.1326, -0.4543, -0.04086), (-0.1206, -0.4543, -0.04086)], [], [(16, 1, 3, 17), (17, 3, 7, 18), (18, 7, 5, 19), (7, 3, 1, 5), (22, 23, 9, 11), (27, 22, 11, 21), (26, 25, 8, 20), (6, 4, 14, 15), (2, 6, 15, 13), (0, 2, 13, 12), (0, 12, 8, 25), (4, 24, 10, 14), (23, 26, 20, 9), (24, 27, 21, 10), (6, 18, 19, 4), (2, 17, 18, 6), (0, 16, 17, 2), (4, 19, 27, 24), (1, 16, 26, 23), (16, 0, 25, 26), (19, 5, 22, 27), (5, 1, 23, 22)])
_uv = me_cube_001.uv_layers.new(name='UVMap')
_uv.uv.foreach_set('vector', [0.4396, 0.0, 0.625, 0.0, 0.625, 0.25, 0.4396, 0.25, 0.4396, 0.25, 0.625, 0.25, 0.625, 0.5, 0.4396, 0.5, 0.4396, 0.5, 0.625, 0.5, 0.625, 0.75, 0.4396, 0.75, 0.625, 0.5, 0.875, 0.5, 0.875, 0.75, 0.625, 0.75, 0.625, 0.75, 0.875, 0.75, 0.875, 0.75, 0.625, 0.75, 0.4396, 0.75, 0.625, 0.75, 0.625, 0.75, 0.4396, 0.75, 0.4396, 0.0, 0.375, 0.0, 0.375, 0.0, 0.4396, 0.0, 0.375, 0.5, 0.375, 0.75, 0.375, 0.75, 0.375, 0.5, 0.375, 0.25, 0.375, 0.5, 0.375, 0.5, 0.375, 0.25, 0.375, 0.0, 0.375, 0.25, 0.375, 0.25, 0.375, 0.0, 0.375, 0.0, 0.375, 0.0, 0.375, 0.0, 0.375, 0.0, 0.375, 0.75, 0.375, 0.75, 0.375, 0.75, 0.375, 0.75, 0.625, 0.0, 0.4396, 0.0, 0.4396, 0.0, 0.625, 0.0, 0.375, 0.75, 0.4396, 0.75, 0.4396, 0.75, 0.375, 0.75, 0.375, 0.5, 0.4396, 0.5, 0.4396, 0.75, 0.375, 0.75, 0.375, 0.25, 0.4396, 0.25, 0.4396, 0.5, 0.375, 0.5, 0.375, 0.0, 0.4396, 0.0, 0.4396, 0.25, 0.375, 0.25, 0.375, 0.75, 0.4396, 0.75, 0.4396, 0.75, 0.375, 0.75, 0.625, 0.0, 0.4396, 0.0, 0.4396, 0.0, 0.625, 0.0, 0.4396, 0.0, 0.375, 0.0, 0.375, 0.0, 0.4396, 0.0, 0.4396, 0.75, 0.625, 0.75, 0.625, 0.75, 0.4396, 0.75, 0.625, 0.75, 0.875, 0.75, 0.875, 0.75, 0.625, 0.75])
me_cube_001.materials.append(mat_hair2)
me_cube_001.use_remesh_fix_poles = True
me_cube_001.use_remesh_preserve_attributes = False
me_cube_001.use_mirror_vertex_groups = False
me_cube_001.update()
arm_armature = bpy.data.armatures.new('Armature')  # bones are not reproduced

# ---- objects
ob_model = bpy.data.objects.new('Model', me_cube)
ob_hair_001 = bpy.data.objects.new('Hair.001', me_cube_001)
ob_armature = bpy.data.objects.new('Armature', arm_armature)

# ---- transforms, parenting, visibility, modifiers, constraints
ob_model.parent = ob_armature
ob_model.location = (0.0, 0.0, 0.0)
ob_model.lock_rotations_4d = False
ob_model.empty_display_type = 'ARROWS'
ob_model.lineart.crease_threshold = 0.0
_vg = ob_model.vertex_groups.new(name='LowerBack')
for _i, _w in zip([12, 13, 20, 21, 46, 47, 48, 49, 74, 75, 84, 86, 124, 128, 141, 142, 153, 158, 164, 177, 178, 185, 186, 211, 212, 213, 214, 227, 228, 231, 232, 233, 234, 235, 236, 261, 262, 263, 264, 273, 275, 317, 321, 334, 335, 336, 348, 353, 359], [0.07633, 0.08441, 0.3318, 0.3542, 0.1842, 0.1756, 0.1153, 0.0885, 0.1115, 0.128, 0.0286, 0.06749, 0.05977, 0.1393, 0.06826, 0.0002688, 0.01732, 0.05941, 0.05556, 0.07546, 0.08439, 0.3359, 0.3604, 0.1853, 0.1775, 0.1153, 0.08857, 0.07282, 0.05259, 0.4579, 0.2228, 0.6262, 0.5768, 0.6948, 0.6945, 0.1119, 0.1282, 0.6558, 0.6778, 0.0286, 0.06749, 0.05924, 0.141, 0.06897, 0.0003366, 0.6796, 0.01767, 0.05941, 0.05556]): _vg.add([_i], _w, 'REPLACE')
_vg = ob_model.vertex_groups.new(name='MidBack')
for _i, _w in zip([9, 10, 11, 12, 13, 18, 19, 20, 21, 46, 47, 74, 75, 81, 82, 94, 95, 116, 123, 124, 127, 128, 141, 156, 164, 174, 175, 176, 177, 178, 183, 184, 185, 186, 211, 212, 223, 224, 225, 226, 227, 228, 229, 230, 231, 232, 233, 234, 261, 262, 263, 264, 270, 271, 285, 286, 301, 302, 309, 316, 317, 320, 321, 334, 351, 359], [0.02243, 0.2557, 0.205, 0.7721, 0.6187, 0.2828, 0.6173, 0.4183, 0.2586, 0.1368, 0.1057, 0.005129, 0.008907, 0.07396, 0.0691, 0.1247, 0.07016, 0.03613, 0.1004, 0.6155, 0.24, 0.2307, 0.07879, 0.04015, 0.05556, 0.02221, 0.2576, 0.2057, 0.7786, 0.6246, 0.2844, 0.6233, 0.4214, 0.2579, 0.1376, 0.1056, 0.02054, 0.1023, 0.5791, 0.4995, 0.8656, 0.8078, 0.7955, 0.635, 0.4803, 0.6311, 0.1473, 0.2143, 0.005099, 0.009203, 0.01853, 0.05339, 0.07455, 0.06942, 0.1249, 0.07054, 0.1544, 0.5084, 0.03632, 0.1014, 0.6232, 0.2426, 0.2325, 0.0793, 0.04113, 0.05556]): _vg.add([_i], _w, 'REPLACE')
_vg = ob_model.vertex_groups.new(name='UpperBack')
for _i, _w in zip([4, 5, 6, 7, 8, 9, 10, 11, 18, 80, 83, 92, 93, 94, 95, 116, 120, 121, 122, 154, 157, 162, 164, 169, 170, 171, 172, 173, 174, 175, 176, 183, 219, 220, 221, 222, 223, 224, 225, 226, 229, 230, 269, 272, 281, 282, 283, 284, 285, 286, 301, 302, 309, 313, 314, 315, 349, 352, 357, 359], [0.01443, 0.05114, 0.5885, 0.6443, 0.3039, 0.2603, 0.02192, 0.05358, 0.01661, 0.07414, 0.08445, 0.1512, 0.1231, 0.07307, 0.1125, 0.007249, 0.02699, 0.5594, 0.2994, 0.009709, 0.1268, 0.1198, 0.05556, 0.01091, 0.05022, 0.5998, 0.6604, 0.3084, 0.2644, 0.02212, 0.05371, 0.01665, 0.01713, 0.04349, 0.7739, 0.7935, 0.7744, 0.6471, 0.1914, 0.2486, 0.05044, 0.1055, 0.07535, 0.0859, 0.1499, 0.1203, 0.1419, 0.1303, 0.07358, 0.1134, 0.6123, 0.2018, 0.007822, 0.02131, 0.5769, 0.3074, 0.01105, 0.1299, 0.1144, 0.05556]): _vg.add([_i], _w, 'REPLACE')
_vg = ob_model.vertex_groups.new(name='Head')
for _i, _w in zip([0, 1, 2, 3, 4, 5, 6, 7, 8, 9, 92, 93, 118, 119, 120, 121, 122, 157, 162, 164, 165, 166, 167, 168, 169, 170, 171, 172, 173, 174, 215, 216, 217, 218, 219, 220, 221, 222, 223, 224, 281, 282, 283, 284, 311, 312, 313, 314, 315, 337, 352, 357, 359], [0.9973, 0.9909, 0.996, 0.9843, 0.9579, 0.9379, 0.1829, 0.1688, 0.06764, 0.04905, 0.8157, 0.8358, 0.9983, 0.9893, 0.9499, 0.1919, 0.09233, 0.02303, 0.8379, 0.05556, 0.9975, 0.9915, 0.9962, 0.985, 0.9606, 0.9394, 0.1788, 0.1621, 0.06597, 0.04566, 0.9912, 0.9972, 0.9839, 0.9985, 0.9593, 0.9443, 0.1536, 0.1254, 0.04662, 0.0302, 0.8189, 0.8415, 0.8347, 0.8506, 0.9985, 0.9904, 0.9543, 0.1855, 0.08935, 1.0, 0.0207, 0.8478, 0.05556]): _vg.add([_i], _w, 'REPLACE')
_vg = ob_model.vertex_groups.new(name='Collar.L')
for _i, _w in zip([6, 7, 8, 9, 10, 11, 12, 13, 18, 19, 21, 27, 28, 42, 43, 44, 45, 76, 77, 78, 79, 80, 81, 82, 83, 93, 94, 95, 108, 109, 114, 115, 116, 117, 121, 122, 123, 124, 127, 128, 132, 139, 140, 154, 155, 156, 157, 162, 164, 176, 221, 222, 223, 224, 225, 226, 228, 229, 230, 285, 301, 302, 359], [0.194, 0.1532, 0.5531, 0.5925, 0.635, 0.6604, 0.07453, 0.1784, 0.5891, 0.2893, 0.04593, 0.0006136, 0.01803, 0.1339, 0.1335, 0.23, 0.1391, 0.499, 0.2904, 0.6847, 0.5272, 0.7467, 0.7694, 0.8002, 0.7385, 0.01635, 0.7189, 0.7389, 0.1756, 0.1005, 0.2261, 0.6556, 0.7938, 0.6854, 0.2197, 0.5487, 0.7897, 0.1724, 0.6486, 0.03247, 0.02488, 0.2439, 0.1484, 0.695, 0.6464, 0.8232, 0.7358, 0.02123, 0.05556, 0.006046, 0.009979, 0.01227, 0.06668, 0.09883, 0.1014, 0.1128, 0.03217, 0.06026, 0.1103, 0.004872, 0.1018, 0.1301, 0.05556]): _vg.add([_i], _w, 'REPLACE')
_vg = ob_model.vertex_groups.new(name='UpperArm.L')
for _i, _w in zip([8, 9, 10, 26, 27, 28, 29, 30, 31, 32, 33, 34, 35, 36, 37, 38, 39, 40, 41, 42, 43, 44, 45, 76, 77, 78, 79, 80, 81, 82, 83, 94, 95, 100, 101, 102, 103, 104, 105, 106, 107, 108, 109, 114, 115, 116, 117, 122, 123, 127, 131, 132, 133, 134, 135, 136, 137, 138, 139, 140, 154, 155, 156, 157, 164, 359], [0.02082, 0.02733, 0.03218, 0.9782, 0.9725, 0.9639, 0.9778, 0.9022, 0.9, 0.9054, 0.9068, 0.06852, 0.06944, 0.07014, 0.06719, 0.991, 0.9913, 0.9914, 0.9917, 0.859, 0.8565, 0.7585, 0.8538, 0.4773, 0.6855, 0.2802, 0.4457, 0.1429, 0.1291, 0.09114, 0.1345, 0.02986, 0.04172, 0.9817, 0.9768, 0.9366, 0.9413, 0.05667, 0.05333, 0.9947, 0.994, 0.8164, 0.8934, 0.7605, 0.3158, 0.1183, 0.2695, 0.0306, 0.07684, 0.03183, 0.9775, 0.9604, 0.9019, 0.9075, 0.06399, 0.06352, 0.9914, 0.9916, 0.7455, 0.843, 0.262, 0.3288, 0.1176, 0.08717, 0.05556, 0.05556]): _vg.add([_i], _w, 'REPLACE')
_vg = ob_model.vertex_groups.new(name='LowerArm.L')
for _i, _w in zip([22, 23, 24, 25, 30, 31, 32, 33, 34, 35, 36, 37, 66, 67, 68, 69, 70, 71, 72, 73, 98, 99, 102, 103, 104, 105, 110, 111, 129, 130, 133, 134, 135, 136, 149, 150, 164, 359], [0.9129, 0.9042, 0.8999, 0.8975, 0.09739, 0.09955, 0.09418, 0.09277, 0.9286, 0.9275, 0.9266, 0.9298, 0.2082, 0.2065, 0.2213, 0.2147, 0.006567, 0.009904, 0.01175, 0.01413, 0.9256, 0.9206, 0.06314, 0.05851, 0.941, 0.9446, 0.1365, 0.1439, 0.8854, 0.8998, 0.09766, 0.09201, 0.9328, 0.9329, 0.1856, 0.1755, 0.05556, 0.05556]): _vg.add([_i], _w, 'REPLACE')
_vg = ob_model.vertex_groups.new(name='Hand.L')
for _i, _w in zip([14, 15, 16, 17, 22, 23, 24, 25, 66, 67, 68, 69, 70, 71, 72, 73, 96, 97, 98, 99, 110, 111, 112, 113, 125, 126, 129, 130, 149, 150, 151, 152, 163, 164, 359], [0.9957, 0.9949, 0.9947, 0.9954, 0.08514, 0.09357, 0.09777, 0.1002, 0.7914, 0.793, 0.7783, 0.7847, 0.9717, 0.97, 0.9691, 0.9679, 0.9994, 0.9994, 0.07289, 0.0777, 0.8632, 0.8558, 0.9912, 0.9905, 0.9979, 0.9978, 0.1131, 0.09892, 0.814, 0.8242, 0.9761, 0.9781, 0.9991, 0.05556, 0.05556]): _vg.add([_i], _w, 'REPLACE')
_vg = ob_model.vertex_groups.new(name='Collar.R')
for _i, _w in zip([11, 94, 164, 171, 172, 173, 174, 175, 176, 177, 178, 183, 184, 186, 192, 193, 207, 208, 209, 210, 221, 222, 223, 224, 225, 226, 228, 229, 230, 265, 266, 267, 268, 269, 270, 271, 272, 282, 285, 286, 299, 300, 301, 302, 307, 308, 309, 310, 314, 315, 316, 317, 320, 321, 325, 332, 333, 349, 350, 351, 352, 357, 359], [0.005987, 0.004797, 0.05556, 0.1875, 0.1452, 0.5505, 0.5904, 0.6335, 0.6599, 0.07186, 0.1752, 0.5882, 0.2852, 0.04326, 0.0005979, 0.01802, 0.1339, 0.1335, 0.23, 0.139, 0.007752, 0.01033, 0.06616, 0.09825, 0.101, 0.1127, 0.03143, 0.05966, 0.1101, 0.4988, 0.2903, 0.6846, 0.527, 0.746, 0.7689, 0.8, 0.7378, 0.01134, 0.7185, 0.7381, 0.1756, 0.1005, 0.1015, 0.1298, 0.2261, 0.6555, 0.7936, 0.6852, 0.21, 0.5442, 0.7891, 0.1688, 0.6473, 0.03042, 0.02487, 0.2439, 0.1483, 0.6946, 0.6463, 0.8229, 0.734, 0.01344, 0.05556]): _vg.add([_i], _w, 'REPLACE')
_vg = ob_model.vertex_groups.new(name='UpperArm.R')
for _i, _w in zip([164, 173, 174, 175, 191, 192, 193, 194, 195, 196, 197, 198, 199, 200, 201, 202, 203, 204, 205, 206, 207, 208, 209, 210, 265, 266, 267, 268, 269, 270, 271, 272, 285, 286, 291, 292, 293, 294, 295, 296, 297, 298, 299, 300, 307, 308, 309, 310, 315, 316, 320, 324, 325, 326, 327, 328, 329, 330, 331, 332, 333, 349, 350, 351, 352, 359], [0.05556, 0.02045, 0.02703, 0.032, 0.9782, 0.9725, 0.9639, 0.9778, 0.9022, 0.9, 0.9054, 0.9068, 0.06852, 0.06944, 0.07014, 0.06719, 0.991, 0.9913, 0.9914, 0.9917, 0.859, 0.8565, 0.7585, 0.8538, 0.4773, 0.6855, 0.2802, 0.4457, 0.1429, 0.129, 0.09113, 0.1345, 0.02981, 0.04162, 0.9817, 0.9768, 0.9366, 0.9413, 0.05667, 0.05333, 0.9947, 0.994, 0.8164, 0.8934, 0.7605, 0.3158, 0.1183, 0.2695, 0.02997, 0.07681, 0.03168, 0.9775, 0.9604, 0.9019, 0.9075, 0.06399, 0.06352, 0.9914, 0.9916, 0.7455, 0.843, 0.262, 0.3288, 0.1176, 0.08705, 0.05556]): _vg.add([_i], _w, 'REPLACE')
_vg = ob_model.vertex_groups.new(name='LowerArm.R')
for _i, _w in zip([164, 187, 188, 189, 190, 195, 196, 197, 198, 199, 200, 201, 202, 253, 254, 255, 256, 257, 258, 259, 260, 289, 290, 293, 294, 295, 296, 303, 304, 322, 323, 326, 327, 328, 329, 344, 345, 359], [0.05556, 0.9129, 0.9042, 0.8999, 0.8975, 0.09739, 0.09955, 0.09418, 0.09277, 0.9286, 0.9275, 0.9266, 0.9298, 0.2082, 0.2065, 0.2213, 0.2147, 0.006567, 0.009904, 0.01175, 0.01413, 0.9256, 0.9206, 0.06314, 0.05851, 0.941, 0.9446, 0.1365, 0.1439, 0.8854, 0.8998, 0.09766, 0.09201, 0.9328, 0.9329, 0.1856, 0.1755, 0.05556]): _vg.add([_i], _w, 'REPLACE')
_vg = ob_model.vertex_groups.new(name='Hand.R')
for _i, _w in zip([164, 179, 180, 181, 182, 187, 188, 189, 190, 253, 254, 255, 256, 257, 258, 259, 260, 287, 288, 289, 290, 303, 304, 305, 306, 318, 319, 322, 323, 344, 345, 346, 347, 358, 359], [0.05556, 0.9957, 0.9949, 0.9947, 0.9954, 0.08514, 0.09357, 0.09777, 0.1002, 0.7914, 0.793, 0.7783, 0.7847, 0.9717, 0.97, 0.9691, 0.9679, 0.9994, 0.9994, 0.07289, 0.0777, 0.8632, 0.8558, 0.9912, 0.9905, 0.9979, 0.9978, 0.1131, 0.09892, 0.814, 0.8242, 0.9761, 0.9781, 0.9991, 0.05556]): _vg.add([_i], _w, 'REPLACE')
_vg = ob_model.vertex_groups.new(name='UpperLeg.L')
for _i, _w in zip([12, 13, 20, 21, 46, 47, 48, 49, 54, 55, 56, 57, 74, 75, 84, 85, 86, 87, 88, 89, 90, 91, 124, 127, 128, 141, 142, 145, 146, 153, 158, 159, 160, 161, 164, 231, 232, 233, 234, 235, 236, 263, 264, 336, 359], [0.05729, 0.08285, 0.2237, 0.3152, 0.6532, 0.682, 0.8452, 0.8781, 0.2097, 0.1763, 0.1825, 0.228, 0.8357, 0.8138, 0.8341, 0.8527, 0.7752, 0.8779, 0.0207, 0.0611, 0.05601, 0.02758, 0.13, 0.02037, 0.5776, 0.8349, 0.9572, 0.2219, 0.187, 0.9382, 0.7931, 0.8687, 0.03985, 0.05632, 0.05556, 0.006664, 0.05688, 0.1117, 0.09692, 0.1441, 0.141, 0.1532, 0.1305, 0.1402, 0.05556]): _vg.add([_i], _w, 'REPLACE')
_vg = ob_model.vertex_groups.new(name='LowerLeg.L')
for _i, _w in zip([50, 51, 52, 53, 54, 55, 56, 57, 58, 59, 60, 61, 63, 64, 65, 84, 85, 86, 87, 88, 89, 90, 91, 143, 144, 145, 146, 147, 148, 158, 159, 160, 161, 164, 359], [0.1016, 0.1457, 0.5383, 0.5352, 0.7685, 0.8108, 0.8119, 0.7657, 0.9451, 0.8441, 0.8645, 0.9361, 0.02705, 0.1067, 0.08113, 0.1171, 0.1357, 0.1412, 0.1122, 0.952, 0.9299, 0.933, 0.9475, 0.4814, 0.4834, 0.7737, 0.7947, 0.9239, 0.9477, 0.133, 0.1273, 0.9453, 0.9337, 0.05556, 0.05556]): _vg.add([_i], _w, 'REPLACE')
_vg = ob_model.vertex_groups.new(name='Foot.L')
for _i, _w in zip([50, 51, 52, 53, 58, 59, 60, 61, 62, 63, 64, 65, 143, 144, 147, 148, 164, 359], [0.8982, 0.8539, 0.4609, 0.4642, 0.04804, 0.1519, 0.1323, 0.05731, 0.9871, 0.9613, 0.8928, 0.9186, 0.5182, 0.5164, 0.07014, 0.04651, 0.05556, 0.05556]): _vg.add([_i], _w, 'REPLACE')
_vg = ob_model.vertex_groups.new(name='UpperLeg.R')
for _i, _w in zip([164, 177, 178, 185, 186, 211, 212, 213, 214, 231, 232, 233, 234, 235, 236, 241, 242, 243, 244, 261, 262, 263, 264, 273, 274, 275, 276, 277, 278, 279, 280, 317, 320, 321, 334, 335, 336, 340, 341, 348, 353, 354, 355, 356, 359], [0.05556, 0.05472, 0.08057, 0.2176, 0.3114, 0.6515, 0.6807, 0.8451, 0.8781, 0.005975, 0.05643, 0.1114, 0.09663, 0.144, 0.141, 0.2097, 0.1763, 0.1825, 0.228, 0.8354, 0.8135, 0.1531, 0.1304, 0.8341, 0.8527, 0.7752, 0.8779, 0.0207, 0.0611, 0.056, 0.02758, 0.127, 0.0186, 0.5752, 0.834, 0.9571, 0.1402, 0.2219, 0.187, 0.938, 0.7931, 0.8687, 0.03985, 0.05632, 0.05556]): _vg.add([_i], _w, 'REPLACE')
_vg = ob_model.vertex_groups.new(name='LowerLeg.R')
for _i, _w in zip([164, 237, 238, 239, 240, 241, 242, 243, 244, 245, 246, 247, 248, 250, 251, 252, 273, 274, 275, 276, 277, 278, 279, 280, 338, 339, 340, 341, 342, 343, 353, 354, 355, 356, 359], [0.05556, 0.1016, 0.1457, 0.5383, 0.5352, 0.7685, 0.8108, 0.8119, 0.7657, 0.9451, 0.8441, 0.8645, 0.9361, 0.02705, 0.1067, 0.08113, 0.1171, 0.1357, 0.1412, 0.1122, 0.952, 0.9299, 0.933, 0.9475, 0.4814, 0.4834, 0.7737, 0.7947, 0.9239, 0.9477, 0.133, 0.1273, 0.9453, 0.9337, 0.05556]): _vg.add([_i], _w, 'REPLACE')
_vg = ob_model.vertex_groups.new(name='Foot.R')
for _i, _w in zip([164, 237, 238, 239, 240, 245, 246, 247, 248, 249, 250, 251, 252, 338, 339, 342, 343, 359], [0.05556, 0.8982, 0.8539, 0.4609, 0.4642, 0.04804, 0.1519, 0.1323, 0.05731, 0.9871, 0.9613, 0.8928, 0.9186, 0.5182, 0.5164, 0.07014, 0.04651, 0.05556]): _vg.add([_i], _w, 'REPLACE')
_m = ob_model.modifiers.new('Subdivision', 'SUBSURF')
_m.uv_smooth = 'NONE'
_m.render_levels = 1
_m.show_only_control_edges = False
_m = ob_model.modifiers.new('Armature', 'ARMATURE')
_m.object = ob_armature
ob_hair_001.parent = ob_armature
ob_hair_001.location = (0.0, 0.0, 0.0)
ob_hair_001.lineart.crease_threshold = 0.0
_m = ob_hair_001.modifiers.new('Subdivision', 'SUBSURF')
_m.uv_smooth = 'PRESERVE_CORNERS'
_m.render_levels = 1
_m.show_only_control_edges = False
ob_armature.location = (0.0, 0.0, 0.0)
ob_armature.show_in_front = True
ob_armature.lineart.crease_threshold = 0.0

# ---- collection membership
col_collection.objects.link(ob_model)
col_collection.objects.link(ob_hair_001)
col_collection.objects.link(ob_armature)

# ---- scene / render settings (as saved in the file)
scene.frame_start = 1; scene.frame_end = 30; scene.frame_set(0)
scene.render.engine = 'BLENDER_EEVEE_NEXT'
scene.cycles.use_denoising = False
scene.cycles.samples = 128
scene.cycles.sampling_pattern = 'TABULATED_SOBOL'
scene.cycles.use_adaptive_sampling = False
scene.cycles.use_light_tree = False
scene.view_settings.view_transform = 'Filmic'
bpy.context.view_layer.update()

# ---- added for rendering (the .blend has no active camera and no usable light): camera, sun
cam_auto = bpy.data.cameras.new('AutoCamera')
cam_auto.lens = 50.0
cam_auto.sensor_width = 36.0
cam_auto.clip_end = 1000.0
ob_auto_camera = bpy.data.objects.new('AutoCamera', cam_auto)
scene.collection.objects.link(ob_auto_camera)
ob_auto_camera.location = (1.8576, -2.24843, 2.40499)
ob_auto_camera.rotation_euler = (1.09748, -7.21219e-08, 0.694738)
scene.camera = ob_auto_camera
light_auto_sun = bpy.data.lights.new('AutoSun', 'SUN')
light_auto_sun.energy = 3.0
light_auto_sun.angle = 0.0523599
ob_auto_sun = bpy.data.objects.new('AutoSun', light_auto_sun)
scene.collection.objects.link(ob_auto_sun)
ob_auto_sun.rotation_euler = (0.872665, 0.174533, 0.523599)
bpy.context.view_layer.update()

